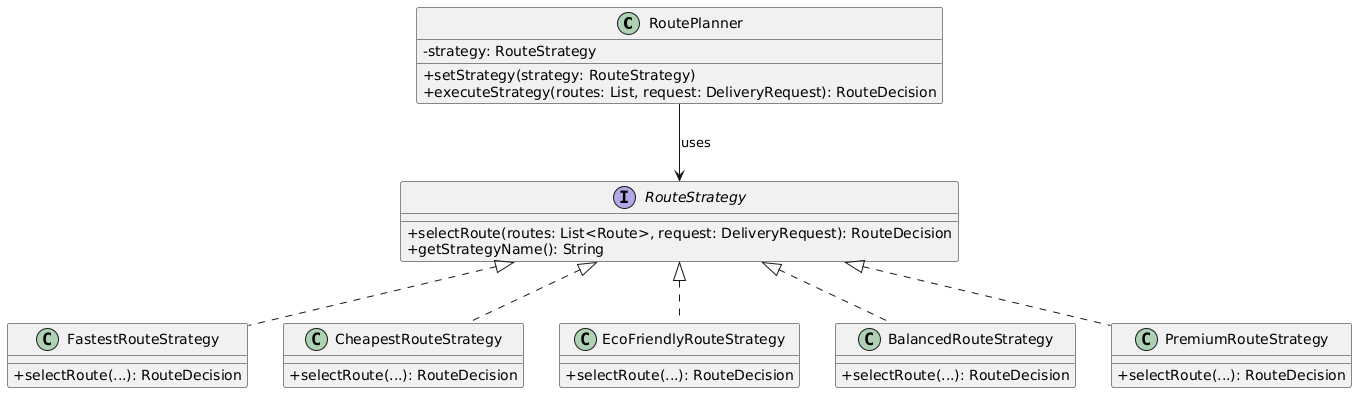

The diagram above was rendered by PlantUML. Its source (embedded in the PNG):
@startuml
skinparam classAttributeIconSize 0

class RoutePlanner {
    - strategy: RouteStrategy
    + setStrategy(strategy: RouteStrategy)
    + executeStrategy(routes: List, request: DeliveryRequest): RouteDecision
}

interface RouteStrategy {
    + selectRoute(routes: List<Route>, request: DeliveryRequest): RouteDecision
    + getStrategyName(): String
}

class FastestRouteStrategy {
    + selectRoute(...): RouteDecision
}

class CheapestRouteStrategy {
    + selectRoute(...): RouteDecision
}

class EcoFriendlyRouteStrategy {
    + selectRoute(...): RouteDecision
}

class BalancedRouteStrategy {
    + selectRoute(...): RouteDecision
}

class PremiumRouteStrategy {
    + selectRoute(...): RouteDecision
}

RoutePlanner --> RouteStrategy : uses

RouteStrategy <|.. FastestRouteStrategy
RouteStrategy <|.. CheapestRouteStrategy
RouteStrategy <|.. EcoFriendlyRouteStrategy
RouteStrategy <|.. BalancedRouteStrategy
RouteStrategy <|.. PremiumRouteStrategy
@enduml